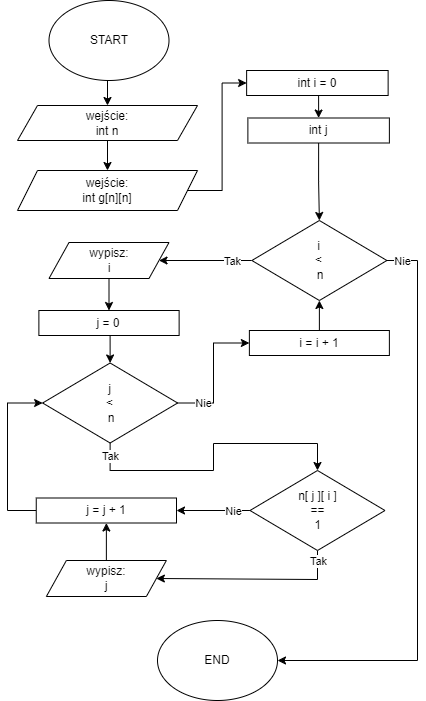

The diagram above was exported from draw.io. Its source (the exported page's mxGraphModel, read from the mxfile embedded in the PNG):
<mxGraphModel dx="1433" dy="614" grid="1" gridSize="10" guides="1" tooltips="1" connect="1" arrows="1" fold="1" page="1" pageScale="1" pageWidth="827" pageHeight="1169" math="0" shadow="0">
  <root>
    <mxCell id="WIyWlLk6GJQsqaUBKTNV-0" />
    <mxCell id="WIyWlLk6GJQsqaUBKTNV-1" parent="WIyWlLk6GJQsqaUBKTNV-0" />
    <mxCell id="Hx1fTHXxBURxbCg4NGRC-1" style="edgeStyle=orthogonalEdgeStyle;rounded=0;orthogonalLoop=1;jettySize=auto;html=1;exitX=0.5;exitY=1;exitDx=0;exitDy=0;entryX=0.5;entryY=0;entryDx=0;entryDy=0;" parent="WIyWlLk6GJQsqaUBKTNV-1" source="8NVyN7WHSs_X_-aghORO-1" target="Hx1fTHXxBURxbCg4NGRC-0" edge="1">
      <mxGeometry relative="1" as="geometry" />
    </mxCell>
    <mxCell id="8NVyN7WHSs_X_-aghORO-1" value="START" style="ellipse;whiteSpace=wrap;html=1;" parent="WIyWlLk6GJQsqaUBKTNV-1" vertex="1">
      <mxGeometry x="-598.5" y="40" width="120" height="80" as="geometry" />
    </mxCell>
    <mxCell id="Hx1fTHXxBURxbCg4NGRC-5" style="edgeStyle=orthogonalEdgeStyle;rounded=0;orthogonalLoop=1;jettySize=auto;html=1;exitX=1;exitY=0.5;exitDx=0;exitDy=0;entryX=0;entryY=0.5;entryDx=0;entryDy=0;" parent="WIyWlLk6GJQsqaUBKTNV-1" source="8NVyN7WHSs_X_-aghORO-3" target="Hx1fTHXxBURxbCg4NGRC-3" edge="1">
      <mxGeometry relative="1" as="geometry" />
    </mxCell>
    <mxCell id="8NVyN7WHSs_X_-aghORO-3" value="wejście:&lt;br&gt;int g[n][n]" style="shape=parallelogram;perimeter=parallelogramPerimeter;whiteSpace=wrap;html=1;fixedSize=1;" parent="WIyWlLk6GJQsqaUBKTNV-1" vertex="1">
      <mxGeometry x="-630" y="210" width="180" height="40" as="geometry" />
    </mxCell>
    <mxCell id="Hx1fTHXxBURxbCg4NGRC-7" style="edgeStyle=orthogonalEdgeStyle;rounded=0;orthogonalLoop=1;jettySize=auto;html=1;exitX=0.5;exitY=1;exitDx=0;exitDy=0;entryX=0.5;entryY=0;entryDx=0;entryDy=0;" parent="WIyWlLk6GJQsqaUBKTNV-1" source="kOhdva7PR1psGxXAZzKO-76" target="kOhdva7PR1psGxXAZzKO-99" edge="1">
      <mxGeometry relative="1" as="geometry" />
    </mxCell>
    <mxCell id="kOhdva7PR1psGxXAZzKO-76" value="int j" style="rounded=0;whiteSpace=wrap;html=1;" parent="WIyWlLk6GJQsqaUBKTNV-1" vertex="1">
      <mxGeometry x="-399.62" y="157.5" width="141.5" height="25" as="geometry" />
    </mxCell>
    <mxCell id="Hx1fTHXxBURxbCg4NGRC-8" style="edgeStyle=orthogonalEdgeStyle;rounded=0;orthogonalLoop=1;jettySize=auto;html=1;exitX=1;exitY=0.5;exitDx=0;exitDy=0;entryX=1;entryY=0.5;entryDx=0;entryDy=0;" parent="WIyWlLk6GJQsqaUBKTNV-1" source="kOhdva7PR1psGxXAZzKO-99" target="Mo_ADzH3ZdjnTpDEBKoF-1" edge="1">
      <mxGeometry relative="1" as="geometry">
        <Array as="points">
          <mxPoint x="-230" y="300" />
          <mxPoint x="-230" y="700" />
          <mxPoint x="-370" y="700" />
        </Array>
      </mxGeometry>
    </mxCell>
    <mxCell id="Hx1fTHXxBURxbCg4NGRC-26" value="Nie" style="edgeLabel;html=1;align=center;verticalAlign=middle;resizable=0;points=[];" parent="Hx1fTHXxBURxbCg4NGRC-8" vertex="1" connectable="0">
      <mxGeometry x="-0.9592" y="1" relative="1" as="geometry">
        <mxPoint x="3" y="1" as="offset" />
      </mxGeometry>
    </mxCell>
    <mxCell id="Hx1fTHXxBURxbCg4NGRC-10" style="edgeStyle=orthogonalEdgeStyle;rounded=0;orthogonalLoop=1;jettySize=auto;html=1;exitX=0;exitY=0.5;exitDx=0;exitDy=0;entryX=1;entryY=0.5;entryDx=0;entryDy=0;" parent="WIyWlLk6GJQsqaUBKTNV-1" source="kOhdva7PR1psGxXAZzKO-99" target="MI6vN2cQ6b4JoT49YiwD-0" edge="1">
      <mxGeometry relative="1" as="geometry" />
    </mxCell>
    <mxCell id="Hx1fTHXxBURxbCg4NGRC-25" value="Tak" style="edgeLabel;html=1;align=center;verticalAlign=middle;resizable=0;points=[];" parent="Hx1fTHXxBURxbCg4NGRC-10" vertex="1" connectable="0">
      <mxGeometry x="-0.7077" relative="1" as="geometry">
        <mxPoint x="-6" as="offset" />
      </mxGeometry>
    </mxCell>
    <mxCell id="kOhdva7PR1psGxXAZzKO-99" value="i&lt;br&gt;&amp;lt;&lt;br&gt;&amp;nbsp;n" style="rhombus;whiteSpace=wrap;html=1;" parent="WIyWlLk6GJQsqaUBKTNV-1" vertex="1">
      <mxGeometry x="-395.62" y="260" width="135" height="80" as="geometry" />
    </mxCell>
    <mxCell id="Mo_ADzH3ZdjnTpDEBKoF-1" value="END" style="ellipse;whiteSpace=wrap;html=1;" parent="WIyWlLk6GJQsqaUBKTNV-1" vertex="1">
      <mxGeometry x="-490" y="660" width="120" height="80" as="geometry" />
    </mxCell>
    <mxCell id="Hx1fTHXxBURxbCg4NGRC-24" style="edgeStyle=orthogonalEdgeStyle;rounded=0;orthogonalLoop=1;jettySize=auto;html=1;exitX=0.5;exitY=0;exitDx=0;exitDy=0;entryX=0.5;entryY=1;entryDx=0;entryDy=0;" parent="WIyWlLk6GJQsqaUBKTNV-1" source="Mo_ADzH3ZdjnTpDEBKoF-6" target="Hx1fTHXxBURxbCg4NGRC-17" edge="1">
      <mxGeometry relative="1" as="geometry" />
    </mxCell>
    <mxCell id="Mo_ADzH3ZdjnTpDEBKoF-6" value="wypisz:&lt;br&gt;j" style="shape=parallelogram;perimeter=parallelogramPerimeter;whiteSpace=wrap;html=1;fixedSize=1;" parent="WIyWlLk6GJQsqaUBKTNV-1" vertex="1">
      <mxGeometry x="-601.13" y="600" width="120" height="36" as="geometry" />
    </mxCell>
    <mxCell id="Hx1fTHXxBURxbCg4NGRC-2" style="edgeStyle=orthogonalEdgeStyle;rounded=0;orthogonalLoop=1;jettySize=auto;html=1;exitX=0.5;exitY=1;exitDx=0;exitDy=0;entryX=0.5;entryY=0;entryDx=0;entryDy=0;" parent="WIyWlLk6GJQsqaUBKTNV-1" source="Hx1fTHXxBURxbCg4NGRC-0" target="8NVyN7WHSs_X_-aghORO-3" edge="1">
      <mxGeometry relative="1" as="geometry" />
    </mxCell>
    <mxCell id="Hx1fTHXxBURxbCg4NGRC-0" value="wejście:&lt;br&gt;int n" style="shape=parallelogram;perimeter=parallelogramPerimeter;whiteSpace=wrap;html=1;fixedSize=1;" parent="WIyWlLk6GJQsqaUBKTNV-1" vertex="1">
      <mxGeometry x="-630" y="145" width="180" height="35" as="geometry" />
    </mxCell>
    <mxCell id="Hx1fTHXxBURxbCg4NGRC-6" style="edgeStyle=orthogonalEdgeStyle;rounded=0;orthogonalLoop=1;jettySize=auto;html=1;exitX=0.5;exitY=1;exitDx=0;exitDy=0;entryX=0.5;entryY=0;entryDx=0;entryDy=0;" parent="WIyWlLk6GJQsqaUBKTNV-1" source="Hx1fTHXxBURxbCg4NGRC-3" target="kOhdva7PR1psGxXAZzKO-76" edge="1">
      <mxGeometry relative="1" as="geometry" />
    </mxCell>
    <mxCell id="Hx1fTHXxBURxbCg4NGRC-3" value="int i = 0" style="rounded=0;whiteSpace=wrap;html=1;" parent="WIyWlLk6GJQsqaUBKTNV-1" vertex="1">
      <mxGeometry x="-400.87" y="110" width="141.5" height="25" as="geometry" />
    </mxCell>
    <mxCell id="Hx1fTHXxBURxbCg4NGRC-12" style="edgeStyle=orthogonalEdgeStyle;rounded=0;orthogonalLoop=1;jettySize=auto;html=1;exitX=0.5;exitY=1;exitDx=0;exitDy=0;entryX=0.5;entryY=0;entryDx=0;entryDy=0;" parent="WIyWlLk6GJQsqaUBKTNV-1" source="Hx1fTHXxBURxbCg4NGRC-9" target="Hx1fTHXxBURxbCg4NGRC-11" edge="1">
      <mxGeometry relative="1" as="geometry" />
    </mxCell>
    <mxCell id="Hx1fTHXxBURxbCg4NGRC-9" value="j = 0" style="rounded=0;whiteSpace=wrap;html=1;" parent="WIyWlLk6GJQsqaUBKTNV-1" vertex="1">
      <mxGeometry x="-608.62" y="350" width="140.25" height="25" as="geometry" />
    </mxCell>
    <mxCell id="Hx1fTHXxBURxbCg4NGRC-21" style="edgeStyle=orthogonalEdgeStyle;rounded=0;orthogonalLoop=1;jettySize=auto;html=1;exitX=0.5;exitY=1;exitDx=0;exitDy=0;entryX=0.5;entryY=0;entryDx=0;entryDy=0;" parent="WIyWlLk6GJQsqaUBKTNV-1" source="Hx1fTHXxBURxbCg4NGRC-11" target="Hx1fTHXxBURxbCg4NGRC-20" edge="1">
      <mxGeometry relative="1" as="geometry">
        <Array as="points">
          <mxPoint x="-537" y="510" />
          <mxPoint x="-434" y="510" />
          <mxPoint x="-434" y="483" />
          <mxPoint x="-330" y="483" />
        </Array>
      </mxGeometry>
    </mxCell>
    <mxCell id="Hx1fTHXxBURxbCg4NGRC-29" value="Tak" style="edgeLabel;html=1;align=center;verticalAlign=middle;resizable=0;points=[];" parent="Hx1fTHXxBURxbCg4NGRC-21" vertex="1" connectable="0">
      <mxGeometry x="-0.8528" relative="1" as="geometry">
        <mxPoint y="-8" as="offset" />
      </mxGeometry>
    </mxCell>
    <mxCell id="Hx1fTHXxBURxbCg4NGRC-27" style="edgeStyle=orthogonalEdgeStyle;rounded=0;orthogonalLoop=1;jettySize=auto;html=1;exitX=1;exitY=0.5;exitDx=0;exitDy=0;entryX=0;entryY=0.5;entryDx=0;entryDy=0;" parent="WIyWlLk6GJQsqaUBKTNV-1" source="Hx1fTHXxBURxbCg4NGRC-11" target="Hx1fTHXxBURxbCg4NGRC-14" edge="1">
      <mxGeometry relative="1" as="geometry" />
    </mxCell>
    <mxCell id="Hx1fTHXxBURxbCg4NGRC-28" value="Nie" style="edgeLabel;html=1;align=center;verticalAlign=middle;resizable=0;points=[];" parent="Hx1fTHXxBURxbCg4NGRC-27" vertex="1" connectable="0">
      <mxGeometry x="-0.7398" y="1" relative="1" as="geometry">
        <mxPoint x="8" y="1" as="offset" />
      </mxGeometry>
    </mxCell>
    <mxCell id="Hx1fTHXxBURxbCg4NGRC-11" value="j&lt;br&gt;&amp;lt;&lt;br&gt;&amp;nbsp;n" style="rhombus;whiteSpace=wrap;html=1;" parent="WIyWlLk6GJQsqaUBKTNV-1" vertex="1">
      <mxGeometry x="-604.87" y="402.5" width="135" height="80" as="geometry" />
    </mxCell>
    <mxCell id="Hx1fTHXxBURxbCg4NGRC-15" style="edgeStyle=orthogonalEdgeStyle;rounded=0;orthogonalLoop=1;jettySize=auto;html=1;exitX=0.5;exitY=0;exitDx=0;exitDy=0;entryX=0.5;entryY=1;entryDx=0;entryDy=0;" parent="WIyWlLk6GJQsqaUBKTNV-1" source="Hx1fTHXxBURxbCg4NGRC-14" target="kOhdva7PR1psGxXAZzKO-99" edge="1">
      <mxGeometry relative="1" as="geometry" />
    </mxCell>
    <mxCell id="Hx1fTHXxBURxbCg4NGRC-14" value="i = i + 1" style="rounded=0;whiteSpace=wrap;html=1;" parent="WIyWlLk6GJQsqaUBKTNV-1" vertex="1">
      <mxGeometry x="-398.12" y="370" width="140" height="25" as="geometry" />
    </mxCell>
    <mxCell id="Hx1fTHXxBURxbCg4NGRC-18" style="edgeStyle=orthogonalEdgeStyle;rounded=0;orthogonalLoop=1;jettySize=auto;html=1;exitX=0;exitY=0.5;exitDx=0;exitDy=0;entryX=0;entryY=0.5;entryDx=0;entryDy=0;" parent="WIyWlLk6GJQsqaUBKTNV-1" source="Hx1fTHXxBURxbCg4NGRC-17" target="Hx1fTHXxBURxbCg4NGRC-11" edge="1">
      <mxGeometry relative="1" as="geometry">
        <Array as="points">
          <mxPoint x="-640" y="550" />
          <mxPoint x="-640" y="443" />
        </Array>
      </mxGeometry>
    </mxCell>
    <mxCell id="Hx1fTHXxBURxbCg4NGRC-17" value="j = j + 1" style="rounded=0;whiteSpace=wrap;html=1;" parent="WIyWlLk6GJQsqaUBKTNV-1" vertex="1">
      <mxGeometry x="-611.25" y="537.5" width="140.25" height="25" as="geometry" />
    </mxCell>
    <mxCell id="Hx1fTHXxBURxbCg4NGRC-22" style="edgeStyle=orthogonalEdgeStyle;rounded=0;orthogonalLoop=1;jettySize=auto;html=1;exitX=0;exitY=0.5;exitDx=0;exitDy=0;entryX=1;entryY=0.5;entryDx=0;entryDy=0;" parent="WIyWlLk6GJQsqaUBKTNV-1" source="Hx1fTHXxBURxbCg4NGRC-20" target="Hx1fTHXxBURxbCg4NGRC-17" edge="1">
      <mxGeometry relative="1" as="geometry" />
    </mxCell>
    <mxCell id="Hx1fTHXxBURxbCg4NGRC-31" value="Nie" style="edgeLabel;html=1;align=center;verticalAlign=middle;resizable=0;points=[];" parent="Hx1fTHXxBURxbCg4NGRC-22" vertex="1" connectable="0">
      <mxGeometry x="-0.3059" relative="1" as="geometry">
        <mxPoint x="9" as="offset" />
      </mxGeometry>
    </mxCell>
    <mxCell id="Hx1fTHXxBURxbCg4NGRC-23" style="edgeStyle=orthogonalEdgeStyle;rounded=0;orthogonalLoop=1;jettySize=auto;html=1;exitX=0.5;exitY=1;exitDx=0;exitDy=0;entryX=1;entryY=0.5;entryDx=0;entryDy=0;" parent="WIyWlLk6GJQsqaUBKTNV-1" source="Hx1fTHXxBURxbCg4NGRC-20" target="Mo_ADzH3ZdjnTpDEBKoF-6" edge="1">
      <mxGeometry relative="1" as="geometry">
        <Array as="points">
          <mxPoint x="-330.13" y="619" />
        </Array>
      </mxGeometry>
    </mxCell>
    <mxCell id="Hx1fTHXxBURxbCg4NGRC-30" value="Tak" style="edgeLabel;html=1;align=center;verticalAlign=middle;resizable=0;points=[];" parent="Hx1fTHXxBURxbCg4NGRC-23" vertex="1" connectable="0">
      <mxGeometry x="-0.8909" relative="1" as="geometry">
        <mxPoint as="offset" />
      </mxGeometry>
    </mxCell>
    <mxCell id="Hx1fTHXxBURxbCg4NGRC-20" value="n[ j ][ i ]&lt;br&gt;==&lt;br&gt;1" style="rhombus;whiteSpace=wrap;html=1;" parent="WIyWlLk6GJQsqaUBKTNV-1" vertex="1">
      <mxGeometry x="-397.5" y="510" width="135" height="80" as="geometry" />
    </mxCell>
    <mxCell id="MI6vN2cQ6b4JoT49YiwD-1" style="edgeStyle=orthogonalEdgeStyle;rounded=0;orthogonalLoop=1;jettySize=auto;html=1;exitX=0.5;exitY=1;exitDx=0;exitDy=0;entryX=0.5;entryY=0;entryDx=0;entryDy=0;" parent="WIyWlLk6GJQsqaUBKTNV-1" source="MI6vN2cQ6b4JoT49YiwD-0" target="Hx1fTHXxBURxbCg4NGRC-9" edge="1">
      <mxGeometry relative="1" as="geometry">
        <mxPoint x="-539.6249999999999" y="340" as="targetPoint" />
      </mxGeometry>
    </mxCell>
    <mxCell id="MI6vN2cQ6b4JoT49YiwD-0" value="wypisz:&lt;br&gt;i" style="shape=parallelogram;perimeter=parallelogramPerimeter;whiteSpace=wrap;html=1;fixedSize=1;" parent="WIyWlLk6GJQsqaUBKTNV-1" vertex="1">
      <mxGeometry x="-598.5" y="282" width="120" height="36" as="geometry" />
    </mxCell>
  </root>
</mxGraphModel>